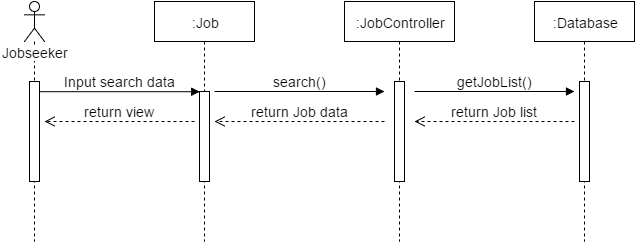

The diagram above was exported from draw.io. Its source (the exported page's mxGraphModel, read from the mxfile embedded in the PNG):
<mxGraphModel dx="1116" dy="408" grid="1" gridSize="10" guides="1" tooltips="1" connect="1" arrows="1" fold="1" page="1" pageScale="1.5" pageWidth="826" pageHeight="1169" math="0" shadow="0">
  <root>
    <mxCell id="0" />
    <mxCell id="1" parent="0" />
    <mxCell id="5fe6b1dcddfcb726-1" value="Jobseeker" style="shape=umlLifeline;participant=umlActor;perimeter=lifelinePerimeter;whiteSpace=wrap;html=1;container=1;collapsible=0;recursiveResize=0;verticalAlign=top;spacingTop=36;labelBackgroundColor=#ffffff;outlineConnect=0;fontSize=14;fontColor=none;" vertex="1" parent="1">
      <mxGeometry x="200" y="60" width="20" height="240" as="geometry" />
    </mxCell>
    <mxCell id="5fe6b1dcddfcb726-2" value="" style="html=1;points=[];perimeter=orthogonalPerimeter;fontSize=14;fontColor=none;" vertex="1" parent="5fe6b1dcddfcb726-1">
      <mxGeometry x="5" y="80" width="10" height="100" as="geometry" />
    </mxCell>
    <mxCell id="5fe6b1dcddfcb726-3" value=":Job" style="shape=umlLifeline;perimeter=lifelinePerimeter;whiteSpace=wrap;html=1;container=1;collapsible=0;recursiveResize=0;outlineConnect=0;fontSize=14;fontColor=none;" vertex="1" parent="1">
      <mxGeometry x="330" y="60" width="100" height="240" as="geometry" />
    </mxCell>
    <mxCell id="5fe6b1dcddfcb726-4" value="" style="html=1;points=[];perimeter=orthogonalPerimeter;fontSize=14;fontColor=none;" vertex="1" parent="5fe6b1dcddfcb726-3">
      <mxGeometry x="45" y="90" width="10" height="90" as="geometry" />
    </mxCell>
    <mxCell id="5fe6b1dcddfcb726-5" value="search()" style="html=1;verticalAlign=bottom;endArrow=block;strokeColor=#000000;fontSize=14;fontColor=none;" edge="1" parent="5fe6b1dcddfcb726-3">
      <mxGeometry width="80" relative="1" as="geometry">
        <mxPoint x="60" y="90" as="sourcePoint" />
        <mxPoint x="230" y="90" as="targetPoint" />
      </mxGeometry>
    </mxCell>
    <mxCell id="5fe6b1dcddfcb726-6" value=":JobController" style="shape=umlLifeline;perimeter=lifelinePerimeter;whiteSpace=wrap;html=1;container=1;collapsible=0;recursiveResize=0;outlineConnect=0;fontSize=14;fontColor=none;" vertex="1" parent="1">
      <mxGeometry x="520" y="60" width="110" height="240" as="geometry" />
    </mxCell>
    <mxCell id="5fe6b1dcddfcb726-7" value="" style="html=1;points=[];perimeter=orthogonalPerimeter;fontSize=14;fontColor=none;" vertex="1" parent="5fe6b1dcddfcb726-6">
      <mxGeometry x="50" y="80" width="10" height="100" as="geometry" />
    </mxCell>
    <mxCell id="5fe6b1dcddfcb726-8" value="getJobList()" style="html=1;verticalAlign=bottom;endArrow=block;strokeColor=#000000;fontSize=14;fontColor=none;" edge="1" parent="5fe6b1dcddfcb726-6">
      <mxGeometry width="80" relative="1" as="geometry">
        <mxPoint x="70" y="90" as="sourcePoint" />
        <mxPoint x="230" y="90" as="targetPoint" />
      </mxGeometry>
    </mxCell>
    <mxCell id="5fe6b1dcddfcb726-9" value="Input search data" style="html=1;verticalAlign=bottom;endArrow=block;entryX=0;entryY=0;strokeColor=#000000;fontSize=14;fontColor=none;" edge="1" parent="1" source="5fe6b1dcddfcb726-2">
      <mxGeometry x="215" y="150.20000000000005" as="geometry">
        <mxPoint x="305" y="150" as="sourcePoint" />
        <mxPoint x="375.2000000000003" y="150.20000000000005" as="targetPoint" />
      </mxGeometry>
    </mxCell>
    <mxCell id="5fe6b1dcddfcb726-10" value=":Database" style="shape=umlLifeline;perimeter=lifelinePerimeter;whiteSpace=wrap;html=1;container=1;collapsible=0;recursiveResize=0;outlineConnect=0;fontSize=14;fontColor=none;" vertex="1" parent="1">
      <mxGeometry x="710" y="60" width="100" height="240" as="geometry" />
    </mxCell>
    <mxCell id="5fe6b1dcddfcb726-11" value="" style="html=1;points=[];perimeter=orthogonalPerimeter;fontSize=14;fontColor=none;" vertex="1" parent="5fe6b1dcddfcb726-10">
      <mxGeometry x="45" y="80" width="10" height="100" as="geometry" />
    </mxCell>
    <mxCell id="5fe6b1dcddfcb726-12" value="return Job list" style="html=1;verticalAlign=bottom;endArrow=open;dashed=1;endSize=8;strokeColor=#000000;fontSize=14;fontColor=none;" edge="1" parent="1">
      <mxGeometry x="590" y="180" as="geometry">
        <mxPoint x="750" y="180" as="sourcePoint" />
        <mxPoint x="590" y="180" as="targetPoint" />
      </mxGeometry>
    </mxCell>
    <mxCell id="5fe6b1dcddfcb726-13" value="return Job data" style="html=1;verticalAlign=bottom;endArrow=open;dashed=1;endSize=8;strokeColor=#000000;fontSize=14;fontColor=none;" edge="1" parent="1">
      <mxGeometry x="390" y="180" as="geometry">
        <mxPoint x="560" y="180" as="sourcePoint" />
        <mxPoint x="390" y="180" as="targetPoint" />
      </mxGeometry>
    </mxCell>
    <mxCell id="5fe6b1dcddfcb726-14" value="return view" style="html=1;verticalAlign=bottom;endArrow=open;dashed=1;endSize=8;strokeColor=#000000;fontSize=14;fontColor=none;" edge="1" parent="1">
      <mxGeometry x="220" y="180" as="geometry">
        <mxPoint x="370" y="180" as="sourcePoint" />
        <mxPoint x="220" y="180" as="targetPoint" />
      </mxGeometry>
    </mxCell>
  </root>
</mxGraphModel>